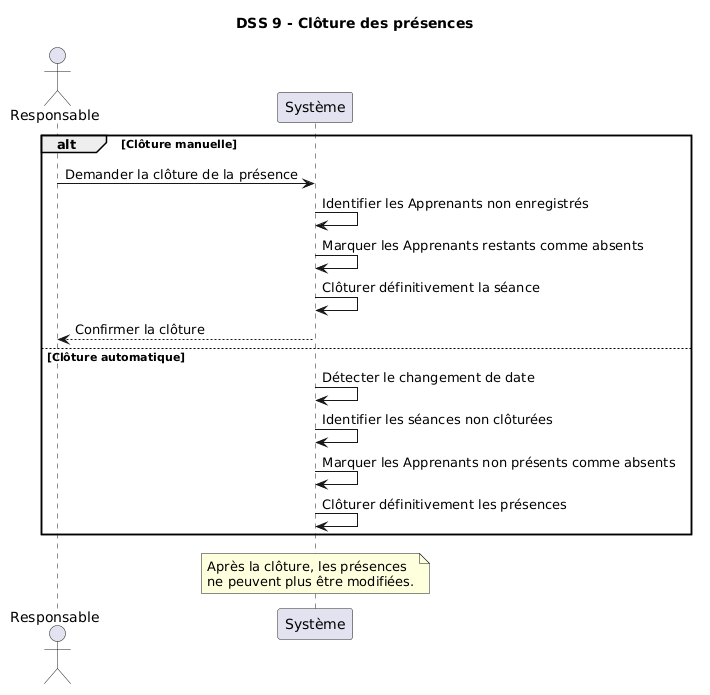

The diagram above was rendered by PlantUML. Its source (embedded in the PNG):
@startuml
title DSS 9 - Clôture des présences

actor Responsable
participant "Système" as Systeme

alt Clôture manuelle
    Responsable -> Systeme : Demander la clôture de la présence
    Systeme -> Systeme : Identifier les Apprenants non enregistrés
    Systeme -> Systeme : Marquer les Apprenants restants comme absents
    Systeme -> Systeme : Clôturer définitivement la séance
    Systeme --> Responsable : Confirmer la clôture
else Clôture automatique
    Systeme -> Systeme : Détecter le changement de date
    Systeme -> Systeme : Identifier les séances non clôturées
    Systeme -> Systeme : Marquer les Apprenants non présents comme absents
    Systeme -> Systeme : Clôturer définitivement les présences
end

note over Systeme
Après la clôture, les présences
ne peuvent plus être modifiées.
end note
@enduml